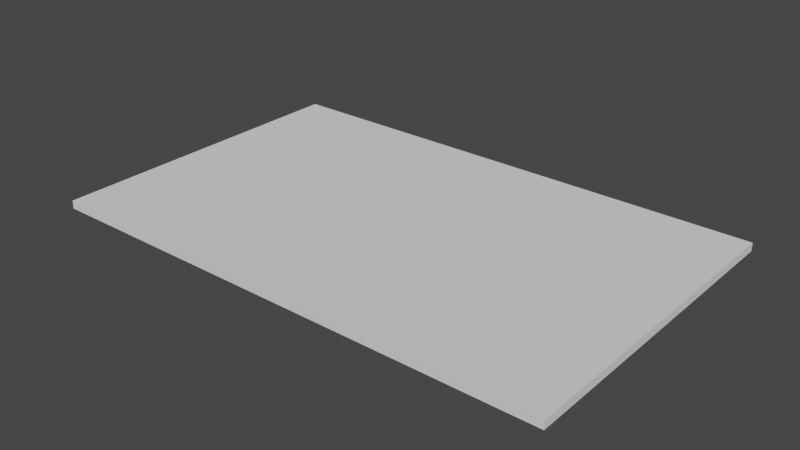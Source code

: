 # Source: book.blend  (saved by Blender 3.3.6; exported with 4.5.12 LTS)
import bpy
from mathutils import Matrix  # noqa: F401  (used for matrix-valued properties, if any)

bpy.ops.wm.read_factory_settings(use_empty=True)
scene = bpy.context.scene
scene.name = 'Scene'

# ---- collections
col_collection = bpy.data.collections.new('Collection'); scene.collection.children.link(col_collection)

# ---- world
world_world = bpy.data.worlds.new('World'); scene.world = world_world
world_world.use_nodes = True; world_world.node_tree.nodes.clear()
_N = world_world.node_tree.nodes; _L = world_world.node_tree.links
n0 = _N.new('ShaderNodeOutputWorld'); n0.name = 'World Output'; n0.location = (300, 300)
n1 = _N.new('ShaderNodeBackground'); n1.name = 'Background'; n1.location = (10, 300)
n1.inputs[0].default_value = (0.05088, 0.05088, 0.05088, 1.0)
_L.new(n1.outputs[0], n0.inputs[0])
n0.is_active_output = True
world_world.color = (0.05088, 0.05088, 0.05088)
world_world.use_sun_shadow = False
world_world.sun_shadow_jitter_overblur = 0.0

# ---- meshes
me_cube_001 = bpy.data.meshes.new('Cube.001')
me_cube_001.from_pydata([(-1.0, -1.0, -1.0), (-1.0, -1.0, 1.0), (-1.0, 1.0, -1.0), (-1.0, 1.0, 1.0), (1.0, -1.0, -1.0), (1.0, -1.0, 1.0), (1.0, 1.0, -1.0), (1.0, 1.0, 1.0)], [], [(0, 1, 3, 2), (2, 3, 7, 6), (6, 7, 5, 4), (4, 5, 1, 0), (2, 6, 4, 0), (7, 3, 1, 5)])
_uv = me_cube_001.uv_layers.new(name='UVMap')
_uv.uv.foreach_set('vector', [0.375, 0.0, 0.625, 0.0, 0.625, 0.25, 0.375, 0.25, 0.375, 0.25, 0.625, 0.25, 0.625, 0.5, 0.375, 0.5, 0.375, 0.5, 0.625, 0.5, 0.625, 0.75, 0.375, 0.75, 0.375, 0.75, 0.625, 0.75, 0.625, 1.0, 0.375, 1.0, 0.125, 0.5, 0.375, 0.5, 0.375, 0.75, 0.125, 0.75, 0.625, 0.5, 0.875, 0.5, 0.875, 0.75, 0.625, 0.75])
me_cube_001.update()
me_cube_002 = bpy.data.meshes.new('Cube.002')
me_cube_002.from_pydata([(-1.0, -1.0, -1.0), (-1.0, -1.0, 1.0), (-1.0, 1.0, -1.0), (-1.0, 1.0, 1.0), (1.0, -1.0, -1.0), (1.0, -1.0, 1.0), (1.0, 1.0, -1.0), (1.0, 1.0, 1.0)], [], [(0, 1, 3, 2), (2, 3, 7, 6), (6, 7, 5, 4), (4, 5, 1, 0), (2, 6, 4, 0), (7, 3, 1, 5)])
_uv = me_cube_002.uv_layers.new(name='UVMap')
_uv.uv.foreach_set('vector', [0.375, 0.0, 0.625, 0.0, 0.625, 0.25, 0.375, 0.25, 0.375, 0.25, 0.625, 0.25, 0.625, 0.5, 0.375, 0.5, 0.375, 0.5, 0.625, 0.5, 0.625, 0.75, 0.375, 0.75, 0.375, 0.75, 0.625, 0.75, 0.625, 1.0, 0.375, 1.0, 0.125, 0.5, 0.375, 0.5, 0.375, 0.75, 0.125, 0.75, 0.625, 0.5, 0.875, 0.5, 0.875, 0.75, 0.625, 0.75])
me_cube_002.update()
me_cube_004 = bpy.data.meshes.new('Cube.004')
me_cube_004.from_pydata([(-1.0, -1.0, -1.0), (-1.0, -1.0, 1.0), (-1.0, 1.0, -1.0), (-1.0, 1.0, 1.0), (1.0, -1.0, -1.0), (1.0, -1.0, 1.0), (1.0, 1.0, -1.0), (1.0, 1.0, 1.0)], [], [(0, 1, 3, 2), (2, 3, 7, 6), (6, 7, 5, 4), (4, 5, 1, 0), (2, 6, 4, 0), (7, 3, 1, 5)])
_uv = me_cube_004.uv_layers.new(name='UVMap')
_uv.uv.foreach_set('vector', [0.375, 0.0, 0.625, 0.0, 0.625, 0.25, 0.375, 0.25, 0.375, 0.25, 0.625, 0.25, 0.625, 0.5, 0.375, 0.5, 0.375, 0.5, 0.625, 0.5, 0.625, 0.75, 0.375, 0.75, 0.375, 0.75, 0.625, 0.75, 0.625, 1.0, 0.375, 1.0, 0.125, 0.5, 0.375, 0.5, 0.375, 0.75, 0.125, 0.75, 0.625, 0.5, 0.875, 0.5, 0.875, 0.75, 0.625, 0.75])
me_cube_004.update()

# ---- objects
ob_spine = bpy.data.objects.new('Spine', me_cube_001)
ob_r_cover = bpy.data.objects.new('R cover', me_cube_002)
ob_l_cover = bpy.data.objects.new('L cover', me_cube_004)

# ---- transforms, parenting, visibility, modifiers, constraints
ob_spine.location = (0.0, 0.0, 0.0)
ob_spine.scale = (0.1, 1.0, 0.025)
ob_r_cover.location = (0.85, 0.0, 0.0)
ob_r_cover.scale = (0.75, 1.0, 0.025)
ob_l_cover.location = (-0.85, 0.0, 0.0)
ob_l_cover.scale = (0.75, 1.0, 0.025)

# ---- collection membership
col_collection.objects.link(ob_spine)
col_collection.objects.link(ob_r_cover)
col_collection.objects.link(ob_l_cover)

# ---- scene / render settings (as saved in the file)
scene.frame_start = 1; scene.frame_end = 250; scene.frame_set(1)
scene.render.engine = 'BLENDER_EEVEE_NEXT'
scene.cycles.sampling_pattern = 'TABULATED_SOBOL'
scene.cycles.use_light_tree = False
scene.view_settings.view_transform = 'Filmic'
bpy.context.view_layer.update()

# ---- added for rendering (the .blend has no active camera and no usable light): camera, sun
cam_auto = bpy.data.cameras.new('AutoCamera')
cam_auto.lens = 50.0
cam_auto.sensor_width = 36.0
cam_auto.clip_end = 1000.0
ob_auto_camera = bpy.data.objects.new('AutoCamera', cam_auto)
scene.collection.objects.link(ob_auto_camera)
ob_auto_camera.location = (3.49173, -4.19007, 2.79338)
ob_auto_camera.rotation_euler = (1.09748, -7.21219e-08, 0.694738)
scene.camera = ob_auto_camera
light_auto_sun = bpy.data.lights.new('AutoSun', 'SUN')
light_auto_sun.energy = 3.0
light_auto_sun.angle = 0.0523599
ob_auto_sun = bpy.data.objects.new('AutoSun', light_auto_sun)
scene.collection.objects.link(ob_auto_sun)
ob_auto_sun.rotation_euler = (0.872665, 0.174533, 0.523599)
bpy.context.view_layer.update()
